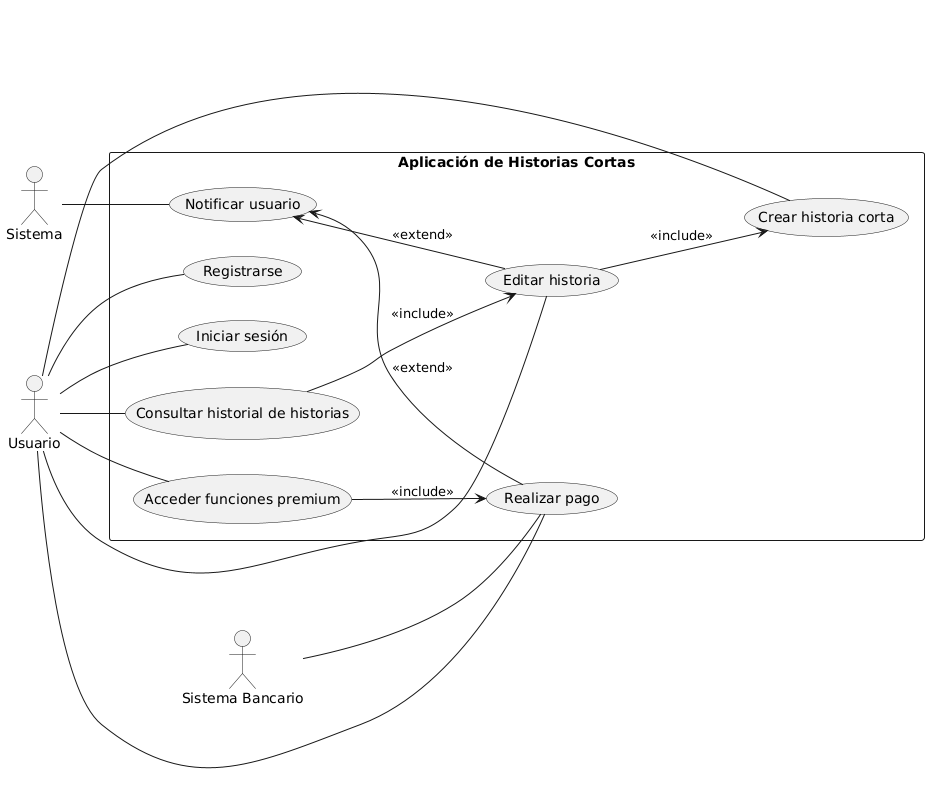

The diagram above was rendered by PlantUML. Its source (embedded in the PNG):
@startuml
left to right direction

actor "Usuario" as U
actor "Sistema" as SYS
actor "Sistema Bancario" as SB

rectangle "Aplicación de Historias Cortas" as AHC {
  (Registrarse) as UC1
  (Iniciar sesión) as UC2
  (Crear historia corta) as UC3
  (Editar historia) as UC4
  (Consultar historial de historias) as UC5
  (Realizar pago) as UC6
  (Acceder funciones premium) as UC7
  (Notificar usuario) as UC8

  UC4 --> UC3 : <<include>>
  UC5 --> UC4 : <<include>>
  UC7 --> UC6 : <<include>>

  UC8 <-- UC6 : <<extend>>
  UC8 <-- UC4 : <<extend>>
}

U -- UC1
U -- UC2
U -- UC3
U -- UC4
U -- UC5
U -- UC6
U -- UC7

SYS -- UC8
SB -- UC6
@enduml